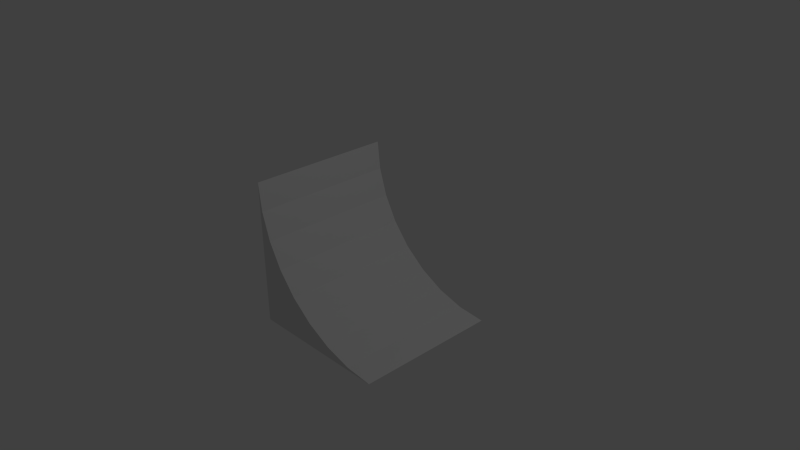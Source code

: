 # Source: concav1block.blend  (saved by Blender 2.76.0; exported with 4.5.12 LTS)
import bpy
from mathutils import Matrix  # noqa: F401  (used for matrix-valued properties, if any)

bpy.ops.wm.read_factory_settings(use_empty=True)
scene = bpy.context.scene
scene.name = 'Scene'

# ---- collections
col_collection_1 = bpy.data.collections.new('Collection 1'); scene.collection.children.link(col_collection_1)

# ---- world
world_world = bpy.data.worlds.new('World'); scene.world = world_world
world_world.color = (0.05088, 0.05088, 0.05088)
world_world.use_sun_shadow = False
world_world.sun_shadow_jitter_overblur = 0.0
world_world.cycles.sampling_method = 'MANUAL'
world_world.cycles.sample_map_resolution = 256

# ---- cameras
cam_camera = bpy.data.cameras.new('Camera')
cam_camera.clip_end = 100.0
cam_camera.lens = 35.0
cam_camera.sensor_width = 32.0
cam_camera.sensor_height = 18.0
cam_camera.ortho_scale = 7.314
cam_camera.dof.focus_distance = 0.0
cam_camera.dof.aperture_fstop = 128.0

# ---- lights
light_lamp = bpy.data.lights.new('Lamp', 'POINT')
light_lamp.transmission_factor = 0.0
light_lamp.cutoff_distance = 30.0
light_lamp.energy = 100.0
light_lamp.shadow_buffer_clip_start = 1.001
light_lamp.shadow_soft_size = 0.1
light_lamp.shadow_maximum_resolution = 0.006
light_lamp.use_absolute_resolution = True
light_lamp.cycles.use_multiple_importance_sampling = False

# ---- meshes
me_cube_001 = bpy.data.meshes.new('Cube.001')
me_cube_001.from_pydata([(-1.0, -1.0, -1.0), (-1.0, -1.0, 1.0), (-1.0, 1.0, -1.0), (-1.0, 1.0, 1.0), (1.0, -1.0, -1.0), (1.0, 1.0, -1.0), (1.0, 1.0, -1.0), (1.0, -1.0, -1.0), (0.6098, 1.0, -0.9616), (0.6098, -1.0, -0.9616), (0.2346, 1.0, -0.8478), (0.2346, -1.0, -0.8478), (-0.1111, 1.0, -0.6629), (-0.1111, -1.0, -0.6629), (-0.4142, 1.0, -0.4142), (-0.4142, -1.0, -0.4142), (-0.6629, 1.0, -0.1111), (-0.6629, -1.0, -0.1111), (-0.8478, 1.0, 0.2346), (-0.8478, -1.0, 0.2346), (-0.9616, 1.0, 0.6098), (-0.9616, -1.0, 0.6098), (-1.0, 1.0, 1.0), (-1.0, -1.0, 1.0)], [], [(1, 3, 2, 0), (0, 2, 5, 4), (6, 7, 9, 8), (8, 9, 11, 10), (10, 11, 13, 12), (12, 13, 15, 14), (14, 15, 17, 16), (16, 17, 19, 18), (18, 19, 21, 20), (20, 21, 23, 22), (6, 8, 2), (10, 2, 8), (12, 2, 10), (14, 2, 12), (16, 2, 14), (18, 2, 16), (20, 2, 18), (22, 2, 20), (23, 21, 0), (19, 0, 21), (17, 0, 19), (15, 0, 17), (13, 0, 15), (11, 0, 13), (9, 0, 11), (7, 0, 9)])
me_cube_001.use_remesh_preserve_volume = False
me_cube_001.use_remesh_preserve_attributes = False
me_cube_001.use_mirror_vertex_groups = False
me_cube_001.update()

# ---- objects
ob_cube = bpy.data.objects.new('Cube', me_cube_001)
ob_lamp = bpy.data.objects.new('Lamp', light_lamp)
ob_camera = bpy.data.objects.new('Camera', cam_camera)

# ---- transforms, parenting, visibility, modifiers, constraints
ob_cube.location = (0.0, 0.0, 0.0)
ob_cube.lineart.crease_threshold = 0.0
ob_lamp.location = (4.076, 1.005, 5.904)
ob_lamp.rotation_euler = (0.6503, 0.05522, 1.866)
ob_lamp.lock_rotations_4d = False
ob_lamp.empty_display_type = 'ARROWS'
ob_lamp.color = (0.0, 0.0, 0.0, 0.0)
ob_lamp.lineart.crease_threshold = 0.0
ob_camera.location = (7.481, -6.508, 5.344)
ob_camera.rotation_euler = (1.109, 0.01082, 0.8149)
ob_camera.lock_rotations_4d = False
ob_camera.empty_display_type = 'ARROWS'
ob_camera.color = (0.0, 0.0, 0.0, 0.0)
ob_camera.display_type = 'WIRE'
ob_camera.lineart.crease_threshold = 0.0

# ---- collection membership
col_collection_1.objects.link(ob_cube)
col_collection_1.objects.link(ob_lamp)
col_collection_1.objects.link(ob_camera)

# ---- scene / render settings (as saved in the file)
scene.camera = ob_camera
scene.frame_start = 1; scene.frame_end = 250; scene.frame_set(1)
scene.render.engine = 'BLENDER_EEVEE_NEXT'
scene.render.resolution_percentage = 50
scene.render.dither_intensity = 0.0
scene.cycles.use_denoising = False
scene.cycles.samples = 10
scene.cycles.sampling_pattern = 'TABULATED_SOBOL'
scene.cycles.light_sampling_threshold = 0.0
scene.cycles.use_adaptive_sampling = False
scene.cycles.use_light_tree = False
scene.cycles.blur_glossy = 0.0
scene.cycles.pixel_filter_type = 'GAUSSIAN'
scene.cycles.sample_clamp_indirect = 0.0
scene.view_settings.view_transform = 'Standard'
bpy.context.view_layer.update()
